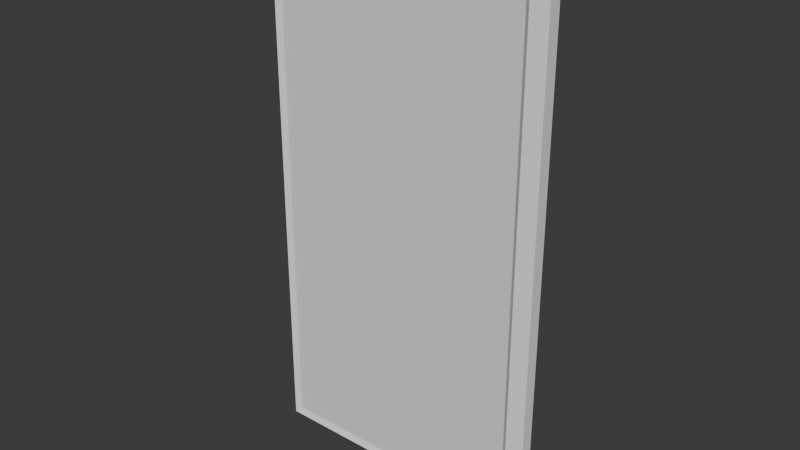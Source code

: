 # Source: npc_panels.blend  (saved by Blender 4.1.24; exported with 4.5.12 LTS)
import bpy
from mathutils import Matrix  # noqa: F401  (used for matrix-valued properties, if any)

bpy.ops.wm.read_factory_settings(use_empty=True)
scene = bpy.context.scene
scene.name = 'Scene'

# ---- collections
col_collection = bpy.data.collections.new('Collection'); scene.collection.children.link(col_collection)

# ---- materials (node trees are filled in below, after node groups)
mat_universal_furniture_metal_01a = bpy.data.materials.new('universal_furniture_metal_01a')
mat_screen = bpy.data.materials.new('screen')
mat_screen.alpha_threshold = 0.0
mat_screen.use_transparent_shadow = False
mat_screen.roughness = 0.5
mat_screen.line_color = (0.0, 0.0, 0.0, 1.0)

# ---- material node trees

# ---- world
world_world = bpy.data.worlds.new('World'); scene.world = world_world
world_world.use_nodes = True; world_world.node_tree.nodes.clear()
_N = world_world.node_tree.nodes; _L = world_world.node_tree.links
n0 = _N.new('ShaderNodeOutputWorld'); n0.name = 'World Output'; n0.location = (300, 300)
n1 = _N.new('ShaderNodeBackground'); n1.name = 'Background'; n1.location = (10, 300)
n1.inputs[0].default_value = (0.05088, 0.05088, 0.05088, 1.0)
_L.new(n1.outputs[0], n0.inputs[0])
n0.is_active_output = True
world_world.color = (0.05088, 0.05088, 0.05088)
world_world.use_sun_shadow = False
world_world.sun_shadow_jitter_overblur = 0.0

# ---- meshes
me_cube = bpy.data.meshes.new('Cube')
me_cube.from_pydata([(0.5, -0.08557, 1.0), (0.52, -0.1, -1.02), (-0.52, -0.1, 1.02), (-0.5, -0.08557, -1.0), (-0.52, -0.1, 0.0), (0.52, -0.1, 0.0), (0.0, -0.1, 1.02), (0.0, -0.1, -1.02), (0.0, -0.08557, 0.0), (-0.5, -0.08557, 0.0), (-0.5, -0.08557, 1.0), (0.5, -0.08557, 0.0), (0.5, -0.08557, -1.0), (0.0, -0.08557, 1.0), (0.0, -0.08557, -1.0), (-0.52, -0.1, -1.02), (0.52, -0.1, 1.02), (0.56, 0.0, 0.0), (0.56, 0.0, -1.06), (0.56, 0.0, 1.06), (0.0, 0.0, -1.06), (-0.56, 0.0, -1.06), (-0.56, 0.0, 0.0), (-0.56, 0.0, 1.06), (0.0, 0.0, 1.06), (-0.56, -0.05, -1.06), (0.56, -0.05, 1.06), (-0.56, -0.05, 1.06), (0.56, -0.05, -1.06), (0.56, -0.05, 0.0), (0.0, -0.05, -1.06), (-0.56, -0.05, 0.0), (0.0, -0.05, 1.06)], [], [(32, 27, 2, 6), (8, 13, 10, 9), (30, 28, 1, 7), (29, 26, 16, 5), (28, 29, 5, 1), (25, 30, 7, 15), (25, 31, 22, 21), (31, 27, 23, 22), (14, 8, 9, 3), (12, 11, 8, 14), (11, 0, 13, 8), (26, 32, 6, 16), (2, 4, 9, 10), (1, 5, 11, 12), (6, 2, 10, 13), (7, 1, 12, 14), (4, 15, 3, 9), (5, 16, 0, 11), (16, 6, 13, 0), (15, 7, 14, 3), (19, 24, 32, 26), (4, 2, 27, 31), (15, 4, 31, 25), (21, 20, 30, 25), (18, 17, 29, 28), (17, 19, 26, 29), (20, 18, 28, 30), (24, 23, 27, 32)])
me_cube.polygons.foreach_set('material_index', [0, 1, 0, 0, 0, 0, 0, 0, 1, 1, 1, 0, 0, 0, 0, 0, 0, 0, 0, 0, 0, 0, 0, 0, 0, 0, 0, 0])
_k = set([(0, 11), (0, 13), (3, 9), (3, 14), (9, 10), (10, 13), (11, 12), (12, 14)])
me_cube.attributes.new('sharp_edge', 'BOOLEAN', 'EDGE').data.foreach_set('value', [ (min(e.vertices), max(e.vertices)) in _k for e in me_cube.edges])
_uv = me_cube.uv_layers.new(name='UVMap')
_uv.uv.foreach_set('vector', [0.75, 0.6875, 0.875, 0.6875, 0.875, 0.75, 0.75, 0.75, 0.5, 0.5, 0.5, 1.0, 0.0, 1.0, 0.0, 0.5, 0.25, 0.6875, 0.375, 0.6875, 0.375, 0.75, 0.25, 0.75, 0.5, 0.6875, 0.625, 0.6875, 0.625, 0.75, 0.5, 0.75, 0.375, 0.6875, 0.5, 0.6875, 0.5, 0.75, 0.375, 0.75, 0.125, 0.6875, 0.25, 0.6875, 0.25, 0.75, 0.125, 0.75, 0.375, 0.0625, 0.5, 0.0625, 0.5, 0.125, 0.375, 0.125, 0.5, 0.0625, 0.625, 0.0625, 0.625, 0.125, 0.5, 0.125, 0.5, 0.0, 0.5, 0.5, 0.0, 0.5, 0.0, 0.0, 1.0, 0.0, 1.0, 0.5, 0.5, 0.5, 0.5, 0.0, 1.0, 0.5, 1.0, 1.0, 0.5, 1.0, 0.5, 0.5, 0.625, 0.6875, 0.75, 0.6875, 0.75, 0.75, 0.625, 0.75, 0.625, 0.0, 0.5, 0.0, 0.5, 0.0, 0.625, 0.0, 0.375, 0.75, 0.5, 0.75, 0.5, 0.75, 0.375, 0.75, 0.75, 0.75, 0.875, 0.75, 0.875, 0.75, 0.75, 0.75, 0.25, 0.75, 0.375, 0.75, 0.375, 0.75, 0.25, 0.75, 0.5, 0.0, 0.375, 0.0, 0.375, 0.0, 0.5, 0.0, 0.5, 0.75, 0.625, 0.75, 0.625, 0.75, 0.5, 0.75, 0.625, 0.75, 0.75, 0.75, 0.75, 0.75, 0.625, 0.75, 0.125, 0.75, 0.25, 0.75, 0.25, 0.75, 0.125, 0.75, 0.625, 0.625, 0.75, 0.625, 0.75, 0.6875, 0.625, 0.6875, 0.5, 0.0, 0.625, 0.0, 0.625, 0.0625, 0.5, 0.0625, 0.375, 0.0, 0.5, 0.0, 0.5, 0.0625, 0.375, 0.0625, 0.125, 0.625, 0.25, 0.625, 0.25, 0.6875, 0.125, 0.6875, 0.375, 0.625, 0.5, 0.625, 0.5, 0.6875, 0.375, 0.6875, 0.5, 0.625, 0.625, 0.625, 0.625, 0.6875, 0.5, 0.6875, 0.25, 0.625, 0.375, 0.625, 0.375, 0.6875, 0.25, 0.6875, 0.75, 0.625, 0.875, 0.625, 0.875, 0.6875, 0.75, 0.6875])
me_cube.materials.append(mat_universal_furniture_metal_01a)
me_cube.materials.append(mat_screen)
me_cube.use_mirror_vertex_groups = False
me_cube.update()

# ---- objects
ob_npc_infopanel = bpy.data.objects.new('npc_infopanel', me_cube)

# ---- transforms, parenting, visibility, modifiers, constraints
ob_npc_infopanel.location = (0.0, 0.0, 0.0)
ob_npc_infopanel.lock_rotations_4d = False
ob_npc_infopanel.empty_display_type = 'ARROWS'
ob_npc_infopanel.lineart.crease_threshold = 0.0

# ---- collection membership
col_collection.objects.link(ob_npc_infopanel)

# ---- scene / render settings (as saved in the file)
scene.frame_start = 1; scene.frame_end = 250; scene.frame_set(1)
scene.render.engine = 'BLENDER_EEVEE_NEXT'
scene.cycles.sampling_pattern = 'TABULATED_SOBOL'
scene.eevee.ray_tracing_options.trace_max_roughness = 0.0
bpy.context.view_layer.update()

# ---- added for rendering (the .blend has no active camera and no usable light): camera, sun
cam_auto = bpy.data.cameras.new('AutoCamera')
cam_auto.lens = 50.0
cam_auto.sensor_width = 36.0
cam_auto.clip_end = 1000.0
ob_auto_camera = bpy.data.objects.new('AutoCamera', cam_auto)
scene.collection.objects.link(ob_auto_camera)
ob_auto_camera.location = (2.22031, -2.71437, 1.77625)
ob_auto_camera.rotation_euler = (1.09748, -7.21219e-08, 0.694738)
scene.camera = ob_auto_camera
light_auto_sun = bpy.data.lights.new('AutoSun', 'SUN')
light_auto_sun.energy = 3.0
light_auto_sun.angle = 0.0523599
ob_auto_sun = bpy.data.objects.new('AutoSun', light_auto_sun)
scene.collection.objects.link(ob_auto_sun)
ob_auto_sun.rotation_euler = (0.872665, 0.174533, 0.523599)
bpy.context.view_layer.update()
